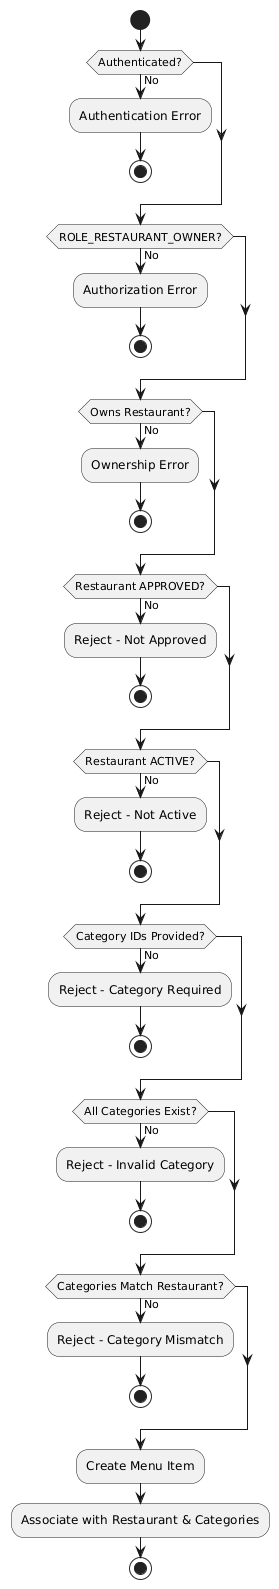

The diagram above was rendered by PlantUML. Its source (embedded in the PNG):
@startuml
start

if (Authenticated?) then (No)
  :Authentication Error;
  stop
endif

if (ROLE_RESTAURANT_OWNER?) then (No)
  :Authorization Error;
  stop
endif

if (Owns Restaurant?) then (No)
  :Ownership Error;
  stop
endif

if (Restaurant APPROVED?) then (No)
  :Reject - Not Approved;
  stop
endif

if (Restaurant ACTIVE?) then (No)
  :Reject - Not Active;
  stop
endif

if (Category IDs Provided?) then (No)
  :Reject - Category Required;
  stop
endif

if (All Categories Exist?) then (No)
  :Reject - Invalid Category;
  stop
endif

if (Categories Match Restaurant?) then (No)
  :Reject - Category Mismatch;
  stop
endif

:Create Menu Item;
:Associate with Restaurant & Categories;

stop
@enduml